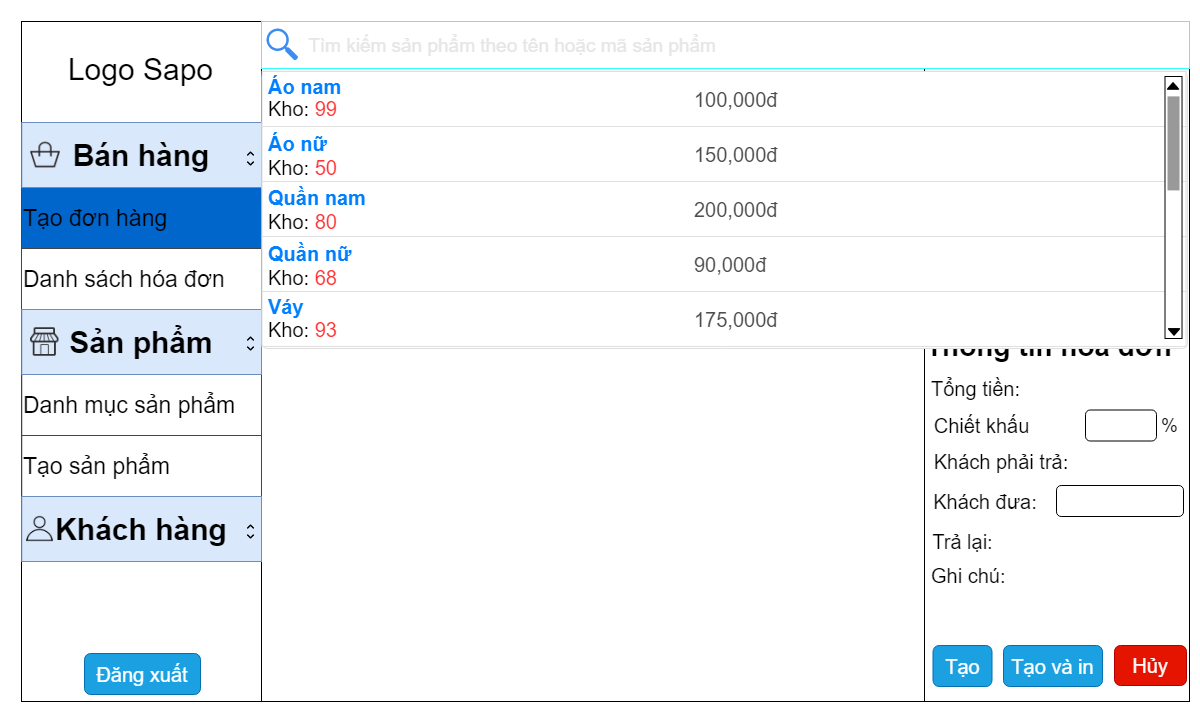

The diagram above was exported from draw.io. Its source (the exported page's mxGraphModel, read from the mxfile embedded in the PNG):
<mxGraphModel dx="1420" dy="749" grid="0" gridSize="10" guides="1" tooltips="1" connect="1" arrows="1" fold="1" page="1" pageScale="1" pageWidth="1169" pageHeight="827" math="0" shadow="0">
  <root>
    <mxCell id="0" />
    <mxCell id="1" parent="0" />
    <mxCell id="W1RT2IHfXnYWrRBd7lQ9-1" value="" style="rounded=0;whiteSpace=wrap;html=1;" parent="1" vertex="1">
      <mxGeometry width="240" height="680" as="geometry" />
    </mxCell>
    <mxCell id="W1RT2IHfXnYWrRBd7lQ9-4" value="" style="rounded=0;whiteSpace=wrap;html=1;" parent="1" vertex="1">
      <mxGeometry x="240" y="101" width="663" height="579" as="geometry" />
    </mxCell>
    <mxCell id="W1RT2IHfXnYWrRBd7lQ9-5" value="" style="rounded=0;whiteSpace=wrap;html=1;" parent="1" vertex="1">
      <mxGeometry x="903" y="46" width="265" height="634" as="geometry" />
    </mxCell>
    <mxCell id="W1RT2IHfXnYWrRBd7lQ9-8" value="Logo Sapo" style="text;html=1;strokeColor=none;fillColor=none;align=center;verticalAlign=middle;whiteSpace=wrap;rounded=0;fontSize=30;" parent="1" vertex="1">
      <mxGeometry x="5" y="16" width="229" height="64" as="geometry" />
    </mxCell>
    <mxCell id="W1RT2IHfXnYWrRBd7lQ9-13" value="Tạo đơn hàng" style="strokeWidth=1;html=1;shadow=0;dashed=0;shape=mxgraph.ios.iTextInput;strokeColor=#444444;buttonText=;fontSize=28;whiteSpace=wrap;align=left;" parent="1" vertex="1">
      <mxGeometry y="166" width="240" height="61" as="geometry" />
    </mxCell>
    <mxCell id="W1RT2IHfXnYWrRBd7lQ9-16" value="Thông tin khách hàng" style="text;html=1;strokeColor=none;fillColor=none;align=center;verticalAlign=middle;whiteSpace=wrap;rounded=0;fontSize=28;fontStyle=1" parent="1" vertex="1">
      <mxGeometry x="895" y="35" width="193" height="119" as="geometry" />
    </mxCell>
    <mxCell id="W1RT2IHfXnYWrRBd7lQ9-19" value="Danh sách hóa đơn" style="strokeWidth=1;html=1;shadow=0;dashed=0;shape=mxgraph.ios.iTextInput;strokeColor=#444444;buttonText=;fontSize=23;whiteSpace=wrap;align=left;" parent="1" vertex="1">
      <mxGeometry y="227" width="240" height="61" as="geometry" />
    </mxCell>
    <mxCell id="W1RT2IHfXnYWrRBd7lQ9-20" value="Tạo đơn hàng" style="strokeWidth=1;html=1;shadow=0;dashed=0;shape=mxgraph.ios.iTextInput;strokeColor=#444444;buttonText=;fontSize=23;whiteSpace=wrap;align=left;fillColor=#0066CC;" parent="1" vertex="1">
      <mxGeometry y="166" width="240" height="61" as="geometry" />
    </mxCell>
    <mxCell id="W1RT2IHfXnYWrRBd7lQ9-21" value="" style="shape=image;html=1;verticalAlign=top;verticalLabelPosition=bottom;labelBackgroundColor=#ffffff;imageAspect=0;aspect=fixed;image=https://cdn4.iconfinder.com/data/icons/evil-icons-user-interface/64/plus-128.png;fontSize=23;" parent="1" vertex="1">
      <mxGeometry x="1090" y="68.25" width="52.5" height="52.5" as="geometry" />
    </mxCell>
    <mxCell id="W1RT2IHfXnYWrRBd7lQ9-39" value="" style="html=1;verticalLabelPosition=bottom;align=center;labelBackgroundColor=#ffffff;verticalAlign=top;strokeWidth=2;strokeColor=#0080F0;shadow=0;dashed=0;shape=mxgraph.ios7.icons.looking_glass;fontSize=22;" parent="1" vertex="1">
      <mxGeometry x="1134" y="142" width="23" height="26" as="geometry" />
    </mxCell>
    <mxCell id="W1RT2IHfXnYWrRBd7lQ9-41" value="Tìm kiếm thông tin khách" style="html=1;shadow=0;dashed=0;shape=mxgraph.bootstrap.rrect;rSize=5;strokeColor=#CED4DA;strokeWidth=1;fillColor=#E9ECEF;fontColor=#505050;whiteSpace=wrap;align=left;verticalAlign=middle;spacingLeft=10;fontSize=18;" parent="1" vertex="1">
      <mxGeometry x="905" y="140" width="219" height="33" as="geometry" />
    </mxCell>
    <mxCell id="W1RT2IHfXnYWrRBd7lQ9-42" value="Tên khách hàng" style="text;html=1;strokeColor=none;fillColor=none;align=center;verticalAlign=middle;whiteSpace=wrap;rounded=0;fontSize=20;" parent="1" vertex="1">
      <mxGeometry x="900" y="191" width="107" height="36" as="geometry" />
    </mxCell>
    <mxCell id="W1RT2IHfXnYWrRBd7lQ9-43" value="Số điện thoại" style="text;html=1;strokeColor=none;fillColor=none;align=center;verticalAlign=middle;whiteSpace=wrap;rounded=0;fontSize=20;" parent="1" vertex="1">
      <mxGeometry x="903" y="247" width="124" height="36" as="geometry" />
    </mxCell>
    <mxCell id="W1RT2IHfXnYWrRBd7lQ9-44" value="Thông tin hóa đơn" style="text;html=1;strokeColor=none;fillColor=none;align=center;verticalAlign=middle;whiteSpace=wrap;rounded=0;fontSize=28;fontStyle=1" parent="1" vertex="1">
      <mxGeometry x="895" y="269.5" width="265" height="111" as="geometry" />
    </mxCell>
    <mxCell id="W1RT2IHfXnYWrRBd7lQ9-45" value="Tổng tiền:" style="text;html=1;strokeColor=none;fillColor=none;align=center;verticalAlign=middle;whiteSpace=wrap;rounded=0;fontSize=20;" parent="1" vertex="1">
      <mxGeometry x="880" y="349" width="149" height="36" as="geometry" />
    </mxCell>
    <mxCell id="W1RT2IHfXnYWrRBd7lQ9-46" value="Chiết khấu" style="text;html=1;strokeColor=none;fillColor=none;align=center;verticalAlign=middle;whiteSpace=wrap;rounded=0;fontSize=20;" parent="1" vertex="1">
      <mxGeometry x="905" y="386" width="111" height="36" as="geometry" />
    </mxCell>
    <mxCell id="W1RT2IHfXnYWrRBd7lQ9-47" value="Khách phải trả:" style="text;html=1;strokeColor=none;fillColor=none;align=center;verticalAlign=middle;whiteSpace=wrap;rounded=0;fontSize=20;" parent="1" vertex="1">
      <mxGeometry x="900" y="422" width="160" height="36" as="geometry" />
    </mxCell>
    <mxCell id="W1RT2IHfXnYWrRBd7lQ9-49" value="Khách đưa:" style="text;html=1;strokeColor=none;fillColor=none;align=center;verticalAlign=middle;whiteSpace=wrap;rounded=0;fontSize=20;" parent="1" vertex="1">
      <mxGeometry x="892" y="461.5" width="144" height="36" as="geometry" />
    </mxCell>
    <mxCell id="W1RT2IHfXnYWrRBd7lQ9-60" value="Trả lại:" style="text;html=1;strokeColor=none;fillColor=none;align=center;verticalAlign=middle;whiteSpace=wrap;rounded=0;fontSize=20;" parent="1" vertex="1">
      <mxGeometry x="890.5" y="502" width="101" height="36" as="geometry" />
    </mxCell>
    <mxCell id="W1RT2IHfXnYWrRBd7lQ9-61" value="Tạo" style="rounded=1;whiteSpace=wrap;html=1;fontSize=20;fillColor=#1ba1e2;strokeColor=#006EAF;fontColor=#ffffff;" parent="1" vertex="1">
      <mxGeometry x="911.5" y="624" width="59" height="41" as="geometry" />
    </mxCell>
    <mxCell id="W1RT2IHfXnYWrRBd7lQ9-62" value="Hủy" style="rounded=1;whiteSpace=wrap;html=1;fontSize=20;fillColor=#e51400;strokeColor=#B20000;fontColor=#ffffff;" parent="1" vertex="1">
      <mxGeometry x="1093" y="624" width="72" height="40" as="geometry" />
    </mxCell>
    <mxCell id="W1RT2IHfXnYWrRBd7lQ9-63" value="Tạo và in" style="rounded=1;whiteSpace=wrap;html=1;fontSize=20;fillColor=#1ba1e2;strokeColor=#006EAF;fontColor=#ffffff;" parent="1" vertex="1">
      <mxGeometry x="982" y="624" width="99" height="41" as="geometry" />
    </mxCell>
    <mxCell id="W1RT2IHfXnYWrRBd7lQ9-64" value="" style="rounded=0;whiteSpace=wrap;html=1;fontSize=20;strokeColor=#33FFFF;" parent="1" vertex="1">
      <mxGeometry x="240" width="928" height="47" as="geometry" />
    </mxCell>
    <mxCell id="W1RT2IHfXnYWrRBd7lQ9-65" value="" style="html=1;shadow=0;dashed=0;shape=mxgraph.bootstrap.rrect;rSize=5;strokeWidth=1;fillColor=#E9ECEF;fontColor=#505050;whiteSpace=wrap;align=left;verticalAlign=middle;spacingLeft=10;fontSize=14;" parent="1" vertex="1">
      <mxGeometry x="241" y="50" width="662" height="54" as="geometry" />
    </mxCell>
    <mxCell id="W1RT2IHfXnYWrRBd7lQ9-66" value="Mã SP" style="text;html=1;strokeColor=none;fillColor=none;align=center;verticalAlign=middle;whiteSpace=wrap;rounded=0;fontSize=17;" parent="1" vertex="1">
      <mxGeometry x="240" y="58" width="69" height="31" as="geometry" />
    </mxCell>
    <mxCell id="W1RT2IHfXnYWrRBd7lQ9-67" value="Tên SP" style="text;html=1;strokeColor=none;fillColor=none;align=center;verticalAlign=middle;whiteSpace=wrap;rounded=0;fontSize=17;" parent="1" vertex="1">
      <mxGeometry x="328.5" y="54" width="69" height="39" as="geometry" />
    </mxCell>
    <mxCell id="W1RT2IHfXnYWrRBd7lQ9-68" value="Đơn giá" style="text;html=1;strokeColor=none;fillColor=none;align=center;verticalAlign=middle;whiteSpace=wrap;rounded=0;fontSize=17;" parent="1" vertex="1">
      <mxGeometry x="433" y="58" width="69" height="31" as="geometry" />
    </mxCell>
    <mxCell id="W1RT2IHfXnYWrRBd7lQ9-69" value="Số lượng" style="text;html=1;strokeColor=none;fillColor=none;align=center;verticalAlign=middle;whiteSpace=wrap;rounded=0;fontSize=17;" parent="1" vertex="1">
      <mxGeometry x="530" y="58" width="83" height="31" as="geometry" />
    </mxCell>
    <mxCell id="W1RT2IHfXnYWrRBd7lQ9-70" value="Khuyến mãi" style="text;html=1;strokeColor=none;fillColor=none;align=center;verticalAlign=middle;whiteSpace=wrap;rounded=0;fontSize=17;" parent="1" vertex="1">
      <mxGeometry x="627.5" y="58" width="96" height="31" as="geometry" />
    </mxCell>
    <mxCell id="W1RT2IHfXnYWrRBd7lQ9-71" value="Tổng tiền" style="text;html=1;strokeColor=none;fillColor=none;align=center;verticalAlign=middle;whiteSpace=wrap;rounded=0;fontSize=17;" parent="1" vertex="1">
      <mxGeometry x="741.5" y="58" width="95" height="31" as="geometry" />
    </mxCell>
    <mxCell id="W1RT2IHfXnYWrRBd7lQ9-82" value="Tìm kiếm sản phẩm theo tên hoặc mã sản phẩm" style="text;html=1;strokeColor=none;fillColor=none;align=center;verticalAlign=middle;whiteSpace=wrap;rounded=0;fontSize=19;fontColor=#E6E6E6;" parent="1" vertex="1">
      <mxGeometry x="271" y="2" width="440" height="44" as="geometry" />
    </mxCell>
    <mxCell id="W1RT2IHfXnYWrRBd7lQ9-83" value="" style="html=1;aspect=fixed;strokeColor=none;shadow=0;align=center;verticalAlign=top;fillColor=#3B8DF1;shape=mxgraph.gcp2.search;fontSize=19;" parent="1" vertex="1">
      <mxGeometry x="245" y="7" width="31.68" height="32" as="geometry" />
    </mxCell>
    <mxCell id="W1RT2IHfXnYWrRBd7lQ9-84" value="Ghi chú:&amp;nbsp;" style="text;html=1;strokeColor=none;fillColor=none;align=left;verticalAlign=top;whiteSpace=wrap;rounded=0;fontSize=20;" parent="1" vertex="1">
      <mxGeometry x="907.5" y="536" width="240" height="70" as="geometry" />
    </mxCell>
    <mxCell id="W1RT2IHfXnYWrRBd7lQ9-85" value="Danh mục sản phẩm" style="strokeWidth=1;html=1;shadow=0;dashed=0;shape=mxgraph.ios.iTextInput;strokeColor=#444444;buttonText=;fontSize=23;whiteSpace=wrap;align=left;" parent="1" vertex="1">
      <mxGeometry x="0.25" y="353" width="239.75" height="61" as="geometry" />
    </mxCell>
    <mxCell id="W1RT2IHfXnYWrRBd7lQ9-86" value="Tạo sản phẩm" style="strokeWidth=1;html=1;shadow=0;dashed=0;shape=mxgraph.ios.iTextInput;strokeColor=#444444;buttonText=;fontSize=23;whiteSpace=wrap;align=left;" parent="1" vertex="1">
      <mxGeometry x="0.25" y="414" width="239.75" height="61" as="geometry" />
    </mxCell>
    <mxCell id="sy3D0VdFudJRkE0RZQfP-9" value="Đăng xuất" style="rounded=1;whiteSpace=wrap;html=1;fontSize=20;fillColor=#1ba1e2;strokeColor=#006EAF;fontColor=#ffffff;" parent="1" vertex="1">
      <mxGeometry x="63" y="632" width="116" height="41" as="geometry" />
    </mxCell>
    <mxCell id="JRJ0OtNXdNv5gubcyrjX-1" value="Bán hàng" style="rounded=0;whiteSpace=wrap;html=1;align=center;fontSize=30;fontStyle=1;fillColor=#dae8fc;strokeColor=#6c8ebf;" parent="1" vertex="1">
      <mxGeometry x="0.25" y="101" width="239.75" height="65" as="geometry" />
    </mxCell>
    <mxCell id="JRJ0OtNXdNv5gubcyrjX-2" value="Sản phẩm" style="rounded=0;whiteSpace=wrap;html=1;align=center;fontSize=30;fontStyle=1;fillColor=#dae8fc;strokeColor=#6c8ebf;" parent="1" vertex="1">
      <mxGeometry x="0.25000000000000255" y="288" width="239.75" height="65" as="geometry" />
    </mxCell>
    <mxCell id="JRJ0OtNXdNv5gubcyrjX-3" value="Khách hàng" style="rounded=0;whiteSpace=wrap;html=1;align=center;fontSize=30;fontStyle=1;fillColor=#dae8fc;strokeColor=#6c8ebf;" parent="1" vertex="1">
      <mxGeometry x="0.25" y="475" width="239.75" height="65" as="geometry" />
    </mxCell>
    <mxCell id="JRJ0OtNXdNv5gubcyrjX-4" value="" style="shape=image;html=1;verticalAlign=top;verticalLabelPosition=bottom;labelBackgroundColor=#ffffff;imageAspect=0;aspect=fixed;image=https://cdn3.iconfinder.com/data/icons/neu-arrow/24/scroll_pagination_vertical-128.png;strokeColor=#000000;fontSize=30;align=center;" parent="1" vertex="1">
      <mxGeometry x="221" y="129" width="17" height="17" as="geometry" />
    </mxCell>
    <mxCell id="JRJ0OtNXdNv5gubcyrjX-5" value="" style="shape=image;html=1;verticalAlign=top;verticalLabelPosition=bottom;labelBackgroundColor=#ffffff;imageAspect=0;aspect=fixed;image=https://cdn3.iconfinder.com/data/icons/neu-arrow/24/scroll_pagination_vertical-128.png;strokeColor=#000000;fontSize=30;align=center;" parent="1" vertex="1">
      <mxGeometry x="221" y="314" width="17" height="17" as="geometry" />
    </mxCell>
    <mxCell id="JRJ0OtNXdNv5gubcyrjX-6" value="" style="shape=image;html=1;verticalAlign=top;verticalLabelPosition=bottom;labelBackgroundColor=#ffffff;imageAspect=0;aspect=fixed;image=https://cdn3.iconfinder.com/data/icons/neu-arrow/24/scroll_pagination_vertical-128.png;strokeColor=#000000;fontSize=30;align=center;" parent="1" vertex="1">
      <mxGeometry x="221" y="502" width="17" height="17" as="geometry" />
    </mxCell>
    <mxCell id="JRJ0OtNXdNv5gubcyrjX-7" value="" style="shape=image;html=1;verticalAlign=top;verticalLabelPosition=bottom;labelBackgroundColor=#ffffff;imageAspect=0;aspect=fixed;image=https://cdn4.iconfinder.com/data/icons/thefreeforty/30/thefreeforty_bag-128.png;strokeColor=#000000;fontSize=30;align=center;" parent="1" vertex="1">
      <mxGeometry x="9" y="118.5" width="30" height="30" as="geometry" />
    </mxCell>
    <mxCell id="JRJ0OtNXdNv5gubcyrjX-8" value="" style="shape=image;html=1;verticalAlign=top;verticalLabelPosition=bottom;labelBackgroundColor=#ffffff;imageAspect=0;aspect=fixed;image=https://cdn3.iconfinder.com/data/icons/linecons-free-vector-icons-pack/32/shop-128.png;strokeColor=#000000;fontSize=30;align=center;" parent="1" vertex="1">
      <mxGeometry x="9" y="306.25" width="28.5" height="28.5" as="geometry" />
    </mxCell>
    <mxCell id="JRJ0OtNXdNv5gubcyrjX-9" value="" style="shape=image;html=1;verticalAlign=top;verticalLabelPosition=bottom;labelBackgroundColor=#ffffff;imageAspect=0;aspect=fixed;image=https://cdn2.iconfinder.com/data/icons/ios-tab-bar/25/Customers-128.png;strokeColor=#000000;fontSize=30;align=center;" parent="1" vertex="1">
      <mxGeometry x="5" y="494" width="27" height="27" as="geometry" />
    </mxCell>
    <mxCell id="JRJ0OtNXdNv5gubcyrjX-49" value="%" style="text;html=1;strokeColor=none;fillColor=none;align=center;verticalAlign=middle;whiteSpace=wrap;rounded=0;fontSize=19;" parent="1" vertex="1">
      <mxGeometry x="1135" y="391.25" width="27" height="25.5" as="geometry" />
    </mxCell>
    <mxCell id="ttJNht9jEpdym5UOEU0Y-3" value="" style="rounded=1;whiteSpace=wrap;html=1;fontSize=19;align=right;" vertex="1" parent="1">
      <mxGeometry x="1064" y="388.5" width="71" height="31" as="geometry" />
    </mxCell>
    <mxCell id="ttJNht9jEpdym5UOEU0Y-4" value="" style="rounded=1;whiteSpace=wrap;html=1;fontSize=19;align=right;" vertex="1" parent="1">
      <mxGeometry x="1035" y="464" width="127" height="31" as="geometry" />
    </mxCell>
    <mxCell id="ttJNht9jEpdym5UOEU0Y-5" value="" style="html=1;shadow=0;dashed=0;shape=mxgraph.bootstrap.rrect;rSize=5;strokeColor=#DFDFDF;html=1;whiteSpace=wrap;fillColor=#FFFFFF;fontColor=#000000;align=right;fontSize=20;" vertex="1" parent="1">
      <mxGeometry x="240.5" y="50" width="925.5" height="277" as="geometry" />
    </mxCell>
    <mxCell id="ttJNht9jEpdym5UOEU0Y-10" value="" style="strokeColor=inherit;fillColor=inherit;gradientColor=inherit;fontColor=inherit;html=1;shadow=0;dashed=0;perimeter=none;whiteSpace=wrap;resizeWidth=1;align=left;spacing=10;fontSize=20;" vertex="1" parent="ttJNht9jEpdym5UOEU0Y-5">
      <mxGeometry y="54.998973067171036" width="924.0072580645161" height="55" as="geometry" />
    </mxCell>
    <mxCell id="ttJNht9jEpdym5UOEU0Y-17" value="" style="strokeColor=inherit;fillColor=inherit;gradientColor=inherit;fontColor=inherit;html=1;shadow=0;dashed=0;perimeter=none;whiteSpace=wrap;resizeWidth=1;align=left;spacing=10;fontSize=20;" vertex="1" parent="ttJNht9jEpdym5UOEU0Y-5">
      <mxGeometry y="110.00172094252517" width="924.0072580645161" height="55" as="geometry" />
    </mxCell>
    <mxCell id="ttJNht9jEpdym5UOEU0Y-18" value="" style="strokeColor=inherit;fillColor=inherit;gradientColor=inherit;fontColor=inherit;html=1;shadow=0;dashed=0;perimeter=none;whiteSpace=wrap;resizeWidth=1;align=left;spacing=10;fontSize=20;" vertex="1" parent="ttJNht9jEpdym5UOEU0Y-5">
      <mxGeometry y="165.00446881787926" width="924.0072580645161" height="55" as="geometry" />
    </mxCell>
    <mxCell id="ttJNht9jEpdym5UOEU0Y-24" value="" style="strokeColor=inherit;fillColor=inherit;gradientColor=inherit;fontColor=inherit;html=1;shadow=0;dashed=0;perimeter=none;whiteSpace=wrap;resizeWidth=1;align=left;spacing=10;fontSize=20;" vertex="1" parent="ttJNht9jEpdym5UOEU0Y-5">
      <mxGeometry y="220.0073157894737" width="924.0072580645161" height="55" as="geometry" />
    </mxCell>
    <mxCell id="ttJNht9jEpdym5UOEU0Y-26" value="&lt;p style=&quot;line-height: 120%&quot;&gt;&lt;br&gt;&lt;/p&gt;" style="strokeColor=inherit;fillColor=inherit;gradientColor=inherit;fontColor=inherit;html=1;shadow=0;dashed=0;perimeter=none;whiteSpace=wrap;resizeWidth=1;align=left;spacing=10;fontSize=20;" vertex="1" parent="ttJNht9jEpdym5UOEU0Y-5">
      <mxGeometry y="-0.0017509147294273242" width="924.0072580645161" height="55" as="geometry" />
    </mxCell>
    <mxCell id="ttJNht9jEpdym5UOEU0Y-27" value="" style="rounded=0;whiteSpace=wrap;html=1;fontSize=20;fontColor=#E6E6E6;align=right;" vertex="1" parent="ttJNht9jEpdym5UOEU0Y-5">
      <mxGeometry x="903" y="5" width="17.03" height="262" as="geometry" />
    </mxCell>
    <mxCell id="ttJNht9jEpdym5UOEU0Y-28" value="" style="shape=image;html=1;verticalAlign=top;verticalLabelPosition=bottom;labelBackgroundColor=#ffffff;imageAspect=0;aspect=fixed;image=https://cdn4.iconfinder.com/data/icons/ionicons/512/icon-arrow-up-b-128.png;strokeColor=#000000;fontSize=20;fontColor=#E6E6E6;align=right;" vertex="1" parent="ttJNht9jEpdym5UOEU0Y-5">
      <mxGeometry x="901.5609677419355" y="5" width="19.903225806451612" height="19.903225806451612" as="geometry" />
    </mxCell>
    <mxCell id="ttJNht9jEpdym5UOEU0Y-31" value="" style="shape=image;html=1;verticalAlign=top;verticalLabelPosition=bottom;labelBackgroundColor=#ffffff;imageAspect=0;aspect=fixed;image=https://cdn4.iconfinder.com/data/icons/ionicons/512/icon-arrow-up-b-128.png;strokeColor=#000000;fontSize=20;fontColor=#E6E6E6;align=right;direction=west;" vertex="1" parent="ttJNht9jEpdym5UOEU0Y-5">
      <mxGeometry x="901.56" y="250" width="19.903225806451612" height="19.903225806451612" as="geometry" />
    </mxCell>
    <mxCell id="ttJNht9jEpdym5UOEU0Y-32" value="" style="rounded=0;whiteSpace=wrap;html=1;fontSize=20;fontColor=#E6E6E6;align=right;fillColor=#999999;strokeColor=none;" vertex="1" parent="ttJNht9jEpdym5UOEU0Y-5">
      <mxGeometry x="905.51" y="24.900000000000006" width="12" height="94" as="geometry" />
    </mxCell>
    <mxCell id="ttJNht9jEpdym5UOEU0Y-33" value="Áo nam" style="text;html=1;strokeColor=none;fillColor=none;align=left;verticalAlign=middle;whiteSpace=wrap;rounded=0;fontSize=20;fontColor=#007FFF;fontStyle=1" vertex="1" parent="ttJNht9jEpdym5UOEU0Y-5">
      <mxGeometry x="4.5" y="2.9499999999999993" width="118" height="24" as="geometry" />
    </mxCell>
    <mxCell id="ttJNht9jEpdym5UOEU0Y-34" value="Kho: &lt;font color=&quot;#ff3333&quot;&gt;99&lt;/font&gt;" style="text;html=1;strokeColor=none;fillColor=none;align=left;verticalAlign=middle;whiteSpace=wrap;rounded=0;fontSize=20;" vertex="1" parent="ttJNht9jEpdym5UOEU0Y-5">
      <mxGeometry x="4.5" y="24.899999999999988" width="118" height="24" as="geometry" />
    </mxCell>
    <mxCell id="ttJNht9jEpdym5UOEU0Y-35" value="&lt;font color=&quot;#4d4d4d&quot;&gt;100,000đ&lt;/font&gt;" style="text;html=1;strokeColor=none;fillColor=none;align=left;verticalAlign=middle;whiteSpace=wrap;rounded=0;fontSize=20;fontColor=#999999;" vertex="1" parent="ttJNht9jEpdym5UOEU0Y-5">
      <mxGeometry x="430.5" y="15.500000000000014" width="118" height="24" as="geometry" />
    </mxCell>
    <mxCell id="ttJNht9jEpdym5UOEU0Y-38" value="Áo nữ" style="text;html=1;strokeColor=none;fillColor=none;align=left;verticalAlign=middle;whiteSpace=wrap;rounded=0;fontSize=20;fontColor=#007FFF;fontStyle=1" vertex="1" parent="ttJNht9jEpdym5UOEU0Y-5">
      <mxGeometry x="4.5" y="59.90000000000001" width="118" height="24" as="geometry" />
    </mxCell>
    <mxCell id="ttJNht9jEpdym5UOEU0Y-37" value="Quần nam" style="text;html=1;strokeColor=none;fillColor=none;align=left;verticalAlign=middle;whiteSpace=wrap;rounded=0;fontSize=20;fontColor=#007FFF;fontStyle=1" vertex="1" parent="ttJNht9jEpdym5UOEU0Y-5">
      <mxGeometry x="4.5" y="114" width="118" height="24" as="geometry" />
    </mxCell>
    <mxCell id="ttJNht9jEpdym5UOEU0Y-36" value="Quần nữ" style="text;html=1;strokeColor=none;fillColor=none;align=left;verticalAlign=middle;whiteSpace=wrap;rounded=0;fontSize=20;fontColor=#007FFF;fontStyle=1" vertex="1" parent="ttJNht9jEpdym5UOEU0Y-5">
      <mxGeometry x="4.5" y="170" width="118" height="24" as="geometry" />
    </mxCell>
    <mxCell id="ttJNht9jEpdym5UOEU0Y-39" value="Váy&amp;nbsp;" style="text;html=1;strokeColor=none;fillColor=none;align=left;verticalAlign=middle;whiteSpace=wrap;rounded=0;fontSize=20;fontColor=#007FFF;fontStyle=1" vertex="1" parent="ttJNht9jEpdym5UOEU0Y-5">
      <mxGeometry x="4.5" y="223" width="118" height="24" as="geometry" />
    </mxCell>
    <mxCell id="ttJNht9jEpdym5UOEU0Y-40" value="Kho: &lt;font color=&quot;#ff3333&quot;&gt;50&lt;/font&gt;" style="text;html=1;strokeColor=none;fillColor=none;align=left;verticalAlign=middle;whiteSpace=wrap;rounded=0;fontSize=20;" vertex="1" parent="ttJNht9jEpdym5UOEU0Y-5">
      <mxGeometry x="4.5" y="84" width="118" height="24" as="geometry" />
    </mxCell>
    <mxCell id="ttJNht9jEpdym5UOEU0Y-43" value="Kho: &lt;font color=&quot;#ff3333&quot;&gt;80&lt;/font&gt;" style="text;html=1;strokeColor=none;fillColor=none;align=left;verticalAlign=middle;whiteSpace=wrap;rounded=0;fontSize=20;" vertex="1" parent="ttJNht9jEpdym5UOEU0Y-5">
      <mxGeometry x="4.5" y="138" width="118" height="24" as="geometry" />
    </mxCell>
    <mxCell id="ttJNht9jEpdym5UOEU0Y-41" value="Kho: &lt;font color=&quot;#ff3333&quot;&gt;68&lt;/font&gt;" style="text;html=1;strokeColor=none;fillColor=none;align=left;verticalAlign=middle;whiteSpace=wrap;rounded=0;fontSize=20;" vertex="1" parent="ttJNht9jEpdym5UOEU0Y-5">
      <mxGeometry x="4.5" y="194" width="118" height="24" as="geometry" />
    </mxCell>
    <mxCell id="ttJNht9jEpdym5UOEU0Y-42" value="Kho: &lt;font color=&quot;#ff3333&quot;&gt;93&lt;/font&gt;" style="text;html=1;strokeColor=none;fillColor=none;align=left;verticalAlign=middle;whiteSpace=wrap;rounded=0;fontSize=20;" vertex="1" parent="ttJNht9jEpdym5UOEU0Y-5">
      <mxGeometry x="4.5" y="245.89999999999998" width="118" height="24" as="geometry" />
    </mxCell>
    <mxCell id="ttJNht9jEpdym5UOEU0Y-44" value="&lt;font color=&quot;#4d4d4d&quot;&gt;150,000đ&lt;/font&gt;" style="text;html=1;strokeColor=none;fillColor=none;align=left;verticalAlign=middle;whiteSpace=wrap;rounded=0;fontSize=20;fontColor=#999999;" vertex="1" parent="ttJNht9jEpdym5UOEU0Y-5">
      <mxGeometry x="430.5" y="70.50000000000001" width="118" height="24" as="geometry" />
    </mxCell>
    <mxCell id="ttJNht9jEpdym5UOEU0Y-47" value="&lt;font color=&quot;#4d4d4d&quot;&gt;200,000đ&lt;/font&gt;" style="text;html=1;strokeColor=none;fillColor=none;align=left;verticalAlign=middle;whiteSpace=wrap;rounded=0;fontSize=20;fontColor=#999999;" vertex="1" parent="ttJNht9jEpdym5UOEU0Y-5">
      <mxGeometry x="430.5" y="126.5" width="118" height="24" as="geometry" />
    </mxCell>
    <mxCell id="ttJNht9jEpdym5UOEU0Y-45" value="&lt;font color=&quot;#4d4d4d&quot;&gt;90,000đ&lt;/font&gt;" style="text;html=1;strokeColor=none;fillColor=none;align=left;verticalAlign=middle;whiteSpace=wrap;rounded=0;fontSize=20;fontColor=#999999;" vertex="1" parent="ttJNht9jEpdym5UOEU0Y-5">
      <mxGeometry x="430.5" y="180.5" width="118" height="24" as="geometry" />
    </mxCell>
    <mxCell id="ttJNht9jEpdym5UOEU0Y-46" value="&lt;font color=&quot;#4d4d4d&quot;&gt;175,000đ&lt;/font&gt;" style="text;html=1;strokeColor=none;fillColor=none;align=left;verticalAlign=middle;whiteSpace=wrap;rounded=0;fontSize=20;fontColor=#999999;" vertex="1" parent="ttJNht9jEpdym5UOEU0Y-5">
      <mxGeometry x="430.5" y="235.51" width="118" height="24" as="geometry" />
    </mxCell>
  </root>
</mxGraphModel>